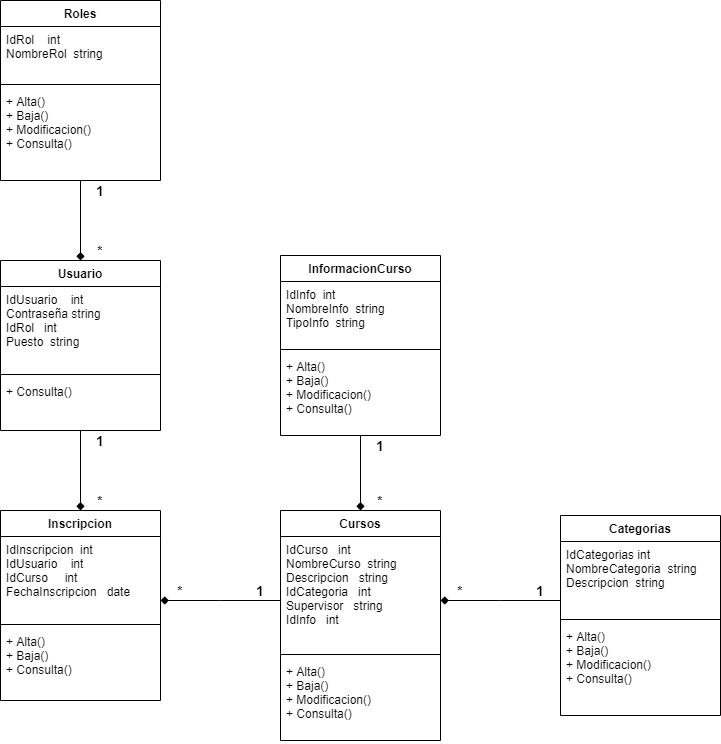

The diagram above was exported from draw.io. Its source (the exported page's mxGraphModel, read from the mxfile embedded in the PNG):
<mxGraphModel dx="842" dy="610" grid="1" gridSize="10" guides="1" tooltips="1" connect="1" arrows="1" fold="1" page="1" pageScale="1" pageWidth="827" pageHeight="1169" math="0" shadow="0">
  <root>
    <mxCell id="0" />
    <mxCell id="1" parent="0" />
    <mxCell id="6" value="Roles" style="swimlane;fontStyle=1;align=center;verticalAlign=top;childLayout=stackLayout;horizontal=1;startSize=26;horizontalStack=0;resizeParent=1;resizeParentMax=0;resizeLast=0;collapsible=1;marginBottom=0;" parent="1" vertex="1">
      <mxGeometry x="80" y="40" width="160" height="180" as="geometry" />
    </mxCell>
    <mxCell id="7" value="IdRol    int&#10;NombreRol  string" style="text;strokeColor=none;fillColor=none;align=left;verticalAlign=top;spacingLeft=4;spacingRight=4;overflow=hidden;rotatable=0;points=[[0,0.5],[1,0.5]];portConstraint=eastwest;" parent="6" vertex="1">
      <mxGeometry y="26" width="160" height="54" as="geometry" />
    </mxCell>
    <mxCell id="8" value="" style="line;strokeWidth=1;fillColor=none;align=left;verticalAlign=middle;spacingTop=-1;spacingLeft=3;spacingRight=3;rotatable=0;labelPosition=right;points=[];portConstraint=eastwest;" parent="6" vertex="1">
      <mxGeometry y="80" width="160" height="8" as="geometry" />
    </mxCell>
    <mxCell id="9" value="+ Alta()&#10;+ Baja()&#10;+ Modificacion()&#10;+ Consulta()&#10;" style="text;strokeColor=none;fillColor=none;align=left;verticalAlign=top;spacingLeft=4;spacingRight=4;overflow=hidden;rotatable=0;points=[[0,0.5],[1,0.5]];portConstraint=eastwest;" parent="6" vertex="1">
      <mxGeometry y="88" width="160" height="92" as="geometry" />
    </mxCell>
    <mxCell id="31" style="edgeStyle=orthogonalEdgeStyle;rounded=0;orthogonalLoop=1;jettySize=auto;html=1;endArrow=none;endFill=0;startArrow=diamond;startFill=1;" parent="1" source="10" target="6" edge="1">
      <mxGeometry relative="1" as="geometry" />
    </mxCell>
    <mxCell id="32" style="edgeStyle=orthogonalEdgeStyle;rounded=0;orthogonalLoop=1;jettySize=auto;html=1;endArrow=diamond;endFill=1;startArrow=none;startFill=0;" parent="1" source="10" target="14" edge="1">
      <mxGeometry relative="1" as="geometry" />
    </mxCell>
    <mxCell id="10" value="Usuario" style="swimlane;fontStyle=1;align=center;verticalAlign=top;childLayout=stackLayout;horizontal=1;startSize=26;horizontalStack=0;resizeParent=1;resizeParentMax=0;resizeLast=0;collapsible=1;marginBottom=0;" parent="1" vertex="1">
      <mxGeometry x="80" y="300" width="160" height="170" as="geometry" />
    </mxCell>
    <mxCell id="11" value="IdUsuario    int &#10;Contraseña string&#10;IdRol   int&#10;Puesto  string" style="text;strokeColor=none;fillColor=none;align=left;verticalAlign=top;spacingLeft=4;spacingRight=4;overflow=hidden;rotatable=0;points=[[0,0.5],[1,0.5]];portConstraint=eastwest;" parent="10" vertex="1">
      <mxGeometry y="26" width="160" height="84" as="geometry" />
    </mxCell>
    <mxCell id="12" value="" style="line;strokeWidth=1;fillColor=none;align=left;verticalAlign=middle;spacingTop=-1;spacingLeft=3;spacingRight=3;rotatable=0;labelPosition=right;points=[];portConstraint=eastwest;" parent="10" vertex="1">
      <mxGeometry y="110" width="160" height="8" as="geometry" />
    </mxCell>
    <mxCell id="13" value="+ Consulta()&#10;" style="text;strokeColor=none;fillColor=none;align=left;verticalAlign=top;spacingLeft=4;spacingRight=4;overflow=hidden;rotatable=0;points=[[0,0.5],[1,0.5]];portConstraint=eastwest;" parent="10" vertex="1">
      <mxGeometry y="118" width="160" height="52" as="geometry" />
    </mxCell>
    <mxCell id="33" style="edgeStyle=orthogonalEdgeStyle;rounded=0;orthogonalLoop=1;jettySize=auto;html=1;endArrow=none;endFill=0;startArrow=diamond;startFill=1;" parent="1" source="14" target="18" edge="1">
      <mxGeometry relative="1" as="geometry">
        <Array as="points">
          <mxPoint x="300" y="640" />
          <mxPoint x="300" y="640" />
        </Array>
      </mxGeometry>
    </mxCell>
    <mxCell id="14" value="Inscripcion" style="swimlane;fontStyle=1;align=center;verticalAlign=top;childLayout=stackLayout;horizontal=1;startSize=26;horizontalStack=0;resizeParent=1;resizeParentMax=0;resizeLast=0;collapsible=1;marginBottom=0;" parent="1" vertex="1">
      <mxGeometry x="80" y="550" width="160" height="190" as="geometry" />
    </mxCell>
    <mxCell id="15" value="IdInscripcion  int&#10;IdUsuario    int&#10;IdCurso     int&#10;FechaInscripcion   date" style="text;strokeColor=none;fillColor=none;align=left;verticalAlign=top;spacingLeft=4;spacingRight=4;overflow=hidden;rotatable=0;points=[[0,0.5],[1,0.5]];portConstraint=eastwest;" parent="14" vertex="1">
      <mxGeometry y="26" width="160" height="84" as="geometry" />
    </mxCell>
    <mxCell id="16" value="" style="line;strokeWidth=1;fillColor=none;align=left;verticalAlign=middle;spacingTop=-1;spacingLeft=3;spacingRight=3;rotatable=0;labelPosition=right;points=[];portConstraint=eastwest;" parent="14" vertex="1">
      <mxGeometry y="110" width="160" height="8" as="geometry" />
    </mxCell>
    <mxCell id="17" value="+ Alta()&#10;+ Baja()&#10;+ Consulta()&#10;" style="text;strokeColor=none;fillColor=none;align=left;verticalAlign=top;spacingLeft=4;spacingRight=4;overflow=hidden;rotatable=0;points=[[0,0.5],[1,0.5]];portConstraint=eastwest;" parent="14" vertex="1">
      <mxGeometry y="118" width="160" height="72" as="geometry" />
    </mxCell>
    <mxCell id="34" style="edgeStyle=orthogonalEdgeStyle;rounded=0;orthogonalLoop=1;jettySize=auto;html=1;endArrow=none;endFill=0;startArrow=diamond;startFill=1;" parent="1" source="18" target="22" edge="1">
      <mxGeometry relative="1" as="geometry" />
    </mxCell>
    <mxCell id="35" style="edgeStyle=orthogonalEdgeStyle;rounded=0;orthogonalLoop=1;jettySize=auto;html=1;endArrow=none;endFill=0;startArrow=diamond;startFill=1;" parent="1" source="18" target="26" edge="1">
      <mxGeometry relative="1" as="geometry">
        <Array as="points">
          <mxPoint x="580" y="640" />
          <mxPoint x="580" y="640" />
        </Array>
      </mxGeometry>
    </mxCell>
    <mxCell id="18" value="Cursos" style="swimlane;fontStyle=1;align=center;verticalAlign=top;childLayout=stackLayout;horizontal=1;startSize=26;horizontalStack=0;resizeParent=1;resizeParentMax=0;resizeLast=0;collapsible=1;marginBottom=0;" parent="1" vertex="1">
      <mxGeometry x="360" y="550" width="160" height="230" as="geometry" />
    </mxCell>
    <mxCell id="19" value="IdCurso   int&#10;NombreCurso  string&#10;Descripcion   string&#10;IdCategoria   int&#10;Supervisor   string&#10;IdInfo   int&#10;" style="text;strokeColor=none;fillColor=none;align=left;verticalAlign=top;spacingLeft=4;spacingRight=4;overflow=hidden;rotatable=0;points=[[0,0.5],[1,0.5]];portConstraint=eastwest;" parent="18" vertex="1">
      <mxGeometry y="26" width="160" height="114" as="geometry" />
    </mxCell>
    <mxCell id="20" value="" style="line;strokeWidth=1;fillColor=none;align=left;verticalAlign=middle;spacingTop=-1;spacingLeft=3;spacingRight=3;rotatable=0;labelPosition=right;points=[];portConstraint=eastwest;" parent="18" vertex="1">
      <mxGeometry y="140" width="160" height="8" as="geometry" />
    </mxCell>
    <mxCell id="21" value="+ Alta()&#10;+ Baja()&#10;+ Modificacion()&#10;+ Consulta()&#10;" style="text;strokeColor=none;fillColor=none;align=left;verticalAlign=top;spacingLeft=4;spacingRight=4;overflow=hidden;rotatable=0;points=[[0,0.5],[1,0.5]];portConstraint=eastwest;" parent="18" vertex="1">
      <mxGeometry y="148" width="160" height="82" as="geometry" />
    </mxCell>
    <mxCell id="22" value="InformacionCurso" style="swimlane;fontStyle=1;align=center;verticalAlign=top;childLayout=stackLayout;horizontal=1;startSize=26;horizontalStack=0;resizeParent=1;resizeParentMax=0;resizeLast=0;collapsible=1;marginBottom=0;" parent="1" vertex="1">
      <mxGeometry x="360" y="295" width="160" height="180" as="geometry" />
    </mxCell>
    <mxCell id="23" value="IdInfo  int&#10;NombreInfo  string&#10;TipoInfo  string" style="text;strokeColor=none;fillColor=none;align=left;verticalAlign=top;spacingLeft=4;spacingRight=4;overflow=hidden;rotatable=0;points=[[0,0.5],[1,0.5]];portConstraint=eastwest;" parent="22" vertex="1">
      <mxGeometry y="26" width="160" height="64" as="geometry" />
    </mxCell>
    <mxCell id="24" value="" style="line;strokeWidth=1;fillColor=none;align=left;verticalAlign=middle;spacingTop=-1;spacingLeft=3;spacingRight=3;rotatable=0;labelPosition=right;points=[];portConstraint=eastwest;" parent="22" vertex="1">
      <mxGeometry y="90" width="160" height="8" as="geometry" />
    </mxCell>
    <mxCell id="25" value="+ Alta()&#10;+ Baja()&#10;+ Modificacion()&#10;+ Consulta()&#10;" style="text;strokeColor=none;fillColor=none;align=left;verticalAlign=top;spacingLeft=4;spacingRight=4;overflow=hidden;rotatable=0;points=[[0,0.5],[1,0.5]];portConstraint=eastwest;" parent="22" vertex="1">
      <mxGeometry y="98" width="160" height="82" as="geometry" />
    </mxCell>
    <mxCell id="26" value="Categorias" style="swimlane;fontStyle=1;align=center;verticalAlign=top;childLayout=stackLayout;horizontal=1;startSize=26;horizontalStack=0;resizeParent=1;resizeParentMax=0;resizeLast=0;collapsible=1;marginBottom=0;" parent="1" vertex="1">
      <mxGeometry x="640" y="555" width="160" height="200" as="geometry" />
    </mxCell>
    <mxCell id="27" value="IdCategorias int &#10;NombreCategoria  string&#10;Descripcion  string" style="text;strokeColor=none;fillColor=none;align=left;verticalAlign=top;spacingLeft=4;spacingRight=4;overflow=hidden;rotatable=0;points=[[0,0.5],[1,0.5]];portConstraint=eastwest;" parent="26" vertex="1">
      <mxGeometry y="26" width="160" height="74" as="geometry" />
    </mxCell>
    <mxCell id="28" value="" style="line;strokeWidth=1;fillColor=none;align=left;verticalAlign=middle;spacingTop=-1;spacingLeft=3;spacingRight=3;rotatable=0;labelPosition=right;points=[];portConstraint=eastwest;" parent="26" vertex="1">
      <mxGeometry y="100" width="160" height="8" as="geometry" />
    </mxCell>
    <mxCell id="29" value="+ Alta()&#10;+ Baja()&#10;+ Modificacion()&#10;+ Consulta()&#10;" style="text;strokeColor=none;fillColor=none;align=left;verticalAlign=top;spacingLeft=4;spacingRight=4;overflow=hidden;rotatable=0;points=[[0,0.5],[1,0.5]];portConstraint=eastwest;" parent="26" vertex="1">
      <mxGeometry y="108" width="160" height="92" as="geometry" />
    </mxCell>
    <mxCell id="36" value="&lt;b&gt;&lt;font style=&quot;font-size: 14px&quot;&gt;1&lt;/font&gt;&lt;/b&gt;" style="text;html=1;strokeColor=none;fillColor=none;align=center;verticalAlign=middle;whiteSpace=wrap;rounded=0;" parent="1" vertex="1">
      <mxGeometry x="160" y="220" width="40" height="20" as="geometry" />
    </mxCell>
    <mxCell id="37" value="&lt;b&gt;&lt;font style=&quot;font-size: 14px&quot;&gt;1&lt;/font&gt;&lt;/b&gt;" style="text;html=1;strokeColor=none;fillColor=none;align=center;verticalAlign=middle;whiteSpace=wrap;rounded=0;" parent="1" vertex="1">
      <mxGeometry x="160" y="470" width="40" height="20" as="geometry" />
    </mxCell>
    <mxCell id="38" value="&lt;b&gt;&lt;font style=&quot;font-size: 14px&quot;&gt;1&lt;/font&gt;&lt;/b&gt;" style="text;html=1;strokeColor=none;fillColor=none;align=center;verticalAlign=middle;whiteSpace=wrap;rounded=0;" parent="1" vertex="1">
      <mxGeometry x="320" y="620" width="40" height="20" as="geometry" />
    </mxCell>
    <mxCell id="39" value="&lt;b&gt;&lt;font style=&quot;font-size: 14px&quot;&gt;*&lt;/font&gt;&lt;/b&gt;" style="text;html=1;strokeColor=none;fillColor=none;align=center;verticalAlign=middle;whiteSpace=wrap;rounded=0;" parent="1" vertex="1">
      <mxGeometry x="440" y="530" width="40" height="20" as="geometry" />
    </mxCell>
    <mxCell id="40" value="&lt;b&gt;&lt;font style=&quot;font-size: 14px&quot;&gt;1&lt;/font&gt;&lt;/b&gt;" style="text;html=1;strokeColor=none;fillColor=none;align=center;verticalAlign=middle;whiteSpace=wrap;rounded=0;" parent="1" vertex="1">
      <mxGeometry x="600" y="620" width="40" height="20" as="geometry" />
    </mxCell>
    <mxCell id="41" value="&lt;b&gt;&lt;font style=&quot;font-size: 14px&quot;&gt;*&lt;/font&gt;&lt;/b&gt;" style="text;html=1;strokeColor=none;fillColor=none;align=center;verticalAlign=middle;whiteSpace=wrap;rounded=0;" parent="1" vertex="1">
      <mxGeometry x="160" y="280" width="40" height="20" as="geometry" />
    </mxCell>
    <mxCell id="42" value="&lt;b&gt;&lt;font style=&quot;font-size: 14px&quot;&gt;*&lt;/font&gt;&lt;/b&gt;" style="text;html=1;strokeColor=none;fillColor=none;align=center;verticalAlign=middle;whiteSpace=wrap;rounded=0;" parent="1" vertex="1">
      <mxGeometry x="160" y="530" width="40" height="20" as="geometry" />
    </mxCell>
    <mxCell id="43" value="&lt;b&gt;&lt;font style=&quot;font-size: 14px&quot;&gt;*&lt;/font&gt;&lt;/b&gt;" style="text;html=1;strokeColor=none;fillColor=none;align=center;verticalAlign=middle;whiteSpace=wrap;rounded=0;" parent="1" vertex="1">
      <mxGeometry x="240" y="620" width="40" height="20" as="geometry" />
    </mxCell>
    <mxCell id="44" value="&lt;b&gt;&lt;font style=&quot;font-size: 14px&quot;&gt;1&lt;/font&gt;&lt;/b&gt;" style="text;html=1;strokeColor=none;fillColor=none;align=center;verticalAlign=middle;whiteSpace=wrap;rounded=0;" parent="1" vertex="1">
      <mxGeometry x="440" y="475" width="40" height="20" as="geometry" />
    </mxCell>
    <mxCell id="45" value="&lt;b&gt;&lt;font style=&quot;font-size: 14px&quot;&gt;*&lt;/font&gt;&lt;/b&gt;" style="text;html=1;strokeColor=none;fillColor=none;align=center;verticalAlign=middle;whiteSpace=wrap;rounded=0;" parent="1" vertex="1">
      <mxGeometry x="520" y="620" width="40" height="20" as="geometry" />
    </mxCell>
  </root>
</mxGraphModel>